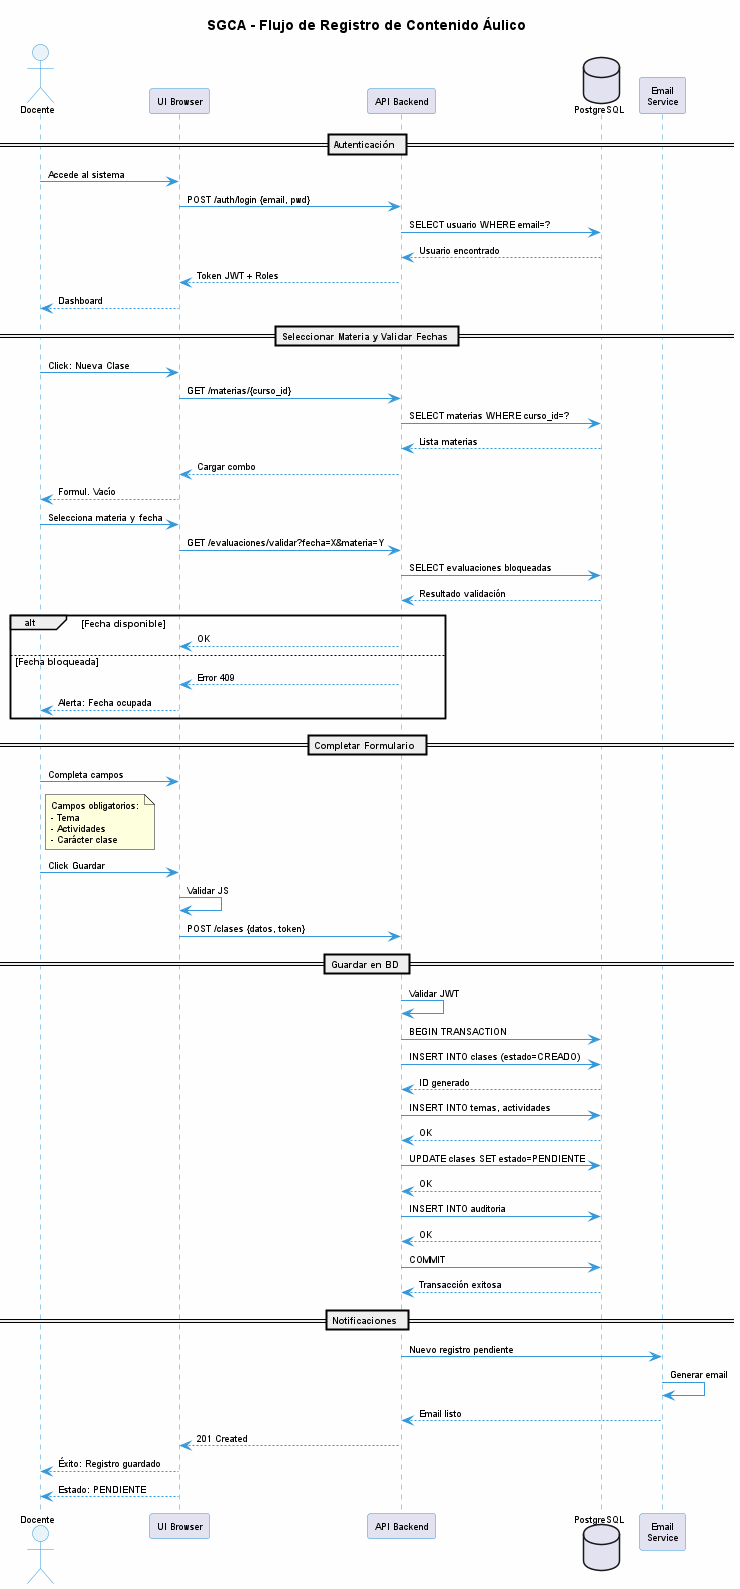

The diagram above was rendered by PlantUML. Its source (embedded in the PNG):
@startuml SGCA_Secuencia_Registro

!define PRIMARYCOLOR #3498DB

skinparam backgroundColor #FEFEFE
skinparam sequenceActorBorderColor PRIMARYCOLOR
skinparam sequenceActorBackgroundColor #E8F4F8
skinparam sequenceLifeLineBorderColor PRIMARYCOLOR
skinparam sequenceParticipantBorderColor PRIMARYCOLOR
skinparam sequenceArrowColor PRIMARYCOLOR
skinparam noteBkgColor #FFFFCC
skinparam defaultFontSize 9

title SGCA - Flujo de Registro de Contenido Áulico

actor Docente as doc
participant "UI Browser" as ui
participant "API Backend" as api
database "PostgreSQL" as db
participant "Email\nService" as email

== Autenticación ==
doc -> ui: Accede al sistema
ui -> api: POST /auth/login {email, pwd}
api -> db: SELECT usuario WHERE email=?
db --> api: Usuario encontrado
api --> ui: Token JWT + Roles
ui --> doc: Dashboard

== Seleccionar Materia y Validar Fechas ==
doc -> ui: Click: Nueva Clase
ui -> api: GET /materias/{curso_id}
api -> db: SELECT materias WHERE curso_id=?
db --> api: Lista materias
api --> ui: Cargar combo
ui --> doc: Formul. Vacío

doc -> ui: Selecciona materia y fecha
ui -> api: GET /evaluaciones/validar?fecha=X&materia=Y
api -> db: SELECT evaluaciones bloqueadas
db --> api: Resultado validación
alt Fecha disponible
  api --> ui: OK
else Fecha bloqueada
  api --> ui: Error 409
  ui --> doc: Alerta: Fecha ocupada
end

== Completar Formulario ==
doc -> ui: Completa campos
note right of doc
  Campos obligatorios:
  - Tema
  - Actividades
  - Carácter clase
end note
doc -> ui: Click Guardar
ui -> ui: Validar JS
ui -> api: POST /clases {datos, token}

== Guardar en BD ==
api -> api: Validar JWT
api -> db: BEGIN TRANSACTION
api -> db: INSERT INTO clases (estado=CREADO)
db --> api: ID generado
api -> db: INSERT INTO temas, actividades
db --> api: OK
api -> db: UPDATE clases SET estado=PENDIENTE
db --> api: OK
api -> db: INSERT INTO auditoria
db --> api: OK
api -> db: COMMIT
db --> api: Transacción exitosa

== Notificaciones ==
api -> email: Nuevo registro pendiente
email -> email: Generar email
email --> api: Email listo
api --> ui: 201 Created
ui --> doc: Éxito: Registro guardado
ui --> doc: Estado: PENDIENTE

@enduml